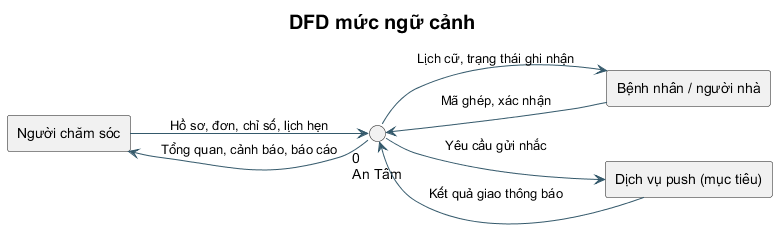

The diagram above was rendered by PlantUML. Its source (embedded in the PNG):
@startuml
skinparam defaultFontName Arial
skinparam shadowing false
skinparam backgroundColor white
skinparam ArrowColor #34596B
skinparam titleFontSize 20
title DFD mức ngữ cảnh
left to right direction
rectangle "Người chăm sóc" as c
rectangle "Bệnh nhân / người nhà" as p
circle "0\nAn Tâm" as sys
rectangle "Dịch vụ push (mục tiêu)" as push
c --> sys : Hồ sơ, đơn, chỉ số, lịch hẹn
sys --> c : Tổng quan, cảnh báo, báo cáo
p --> sys : Mã ghép, xác nhận
sys --> p : Lịch cữ, trạng thái ghi nhận
sys --> push : Yêu cầu gửi nhắc
push --> sys : Kết quả giao thông báo
@enduml